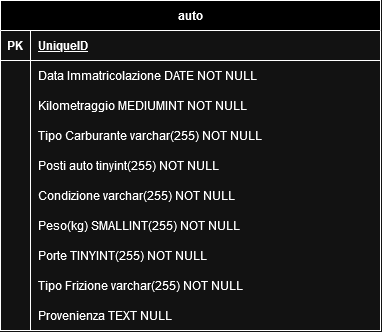

The diagram above was exported from draw.io. Its source (the exported page's mxGraphModel, read from the mxfile embedded in the PNG):
<mxGraphModel dx="435" dy="717" grid="1" gridSize="10" guides="1" tooltips="1" connect="1" arrows="1" fold="1" page="1" pageScale="1" pageWidth="850" pageHeight="1100" math="0" shadow="0" extFonts="Permanent Marker^https://fonts.googleapis.com/css?family=Permanent+Marker">
  <root>
    <mxCell id="0" />
    <mxCell id="1" parent="0" />
    <mxCell id="TiKqC4CDZKErtZ8Ucbur-1" value="auto" style="shape=table;startSize=30;container=1;collapsible=1;childLayout=tableLayout;fixedRows=1;rowLines=0;fontStyle=1;align=center;resizeLast=1;html=1;" vertex="1" parent="1">
      <mxGeometry x="202" y="130" width="380" height="330" as="geometry" />
    </mxCell>
    <mxCell id="TiKqC4CDZKErtZ8Ucbur-2" value="" style="shape=tableRow;horizontal=0;startSize=0;swimlaneHead=0;swimlaneBody=0;fillColor=none;collapsible=0;dropTarget=0;points=[[0,0.5],[1,0.5]];portConstraint=eastwest;top=0;left=0;right=0;bottom=1;" vertex="1" parent="TiKqC4CDZKErtZ8Ucbur-1">
      <mxGeometry y="30" width="380" height="30" as="geometry" />
    </mxCell>
    <mxCell id="TiKqC4CDZKErtZ8Ucbur-3" value="PK" style="shape=partialRectangle;connectable=0;fillColor=none;top=0;left=0;bottom=0;right=0;fontStyle=1;overflow=hidden;whiteSpace=wrap;html=1;" vertex="1" parent="TiKqC4CDZKErtZ8Ucbur-2">
      <mxGeometry width="30" height="30" as="geometry">
        <mxRectangle width="30" height="30" as="alternateBounds" />
      </mxGeometry>
    </mxCell>
    <mxCell id="TiKqC4CDZKErtZ8Ucbur-4" value="UniqueID" style="shape=partialRectangle;connectable=0;fillColor=none;top=0;left=0;bottom=0;right=0;align=left;spacingLeft=6;fontStyle=5;overflow=hidden;whiteSpace=wrap;html=1;" vertex="1" parent="TiKqC4CDZKErtZ8Ucbur-2">
      <mxGeometry x="30" width="350" height="30" as="geometry">
        <mxRectangle width="350" height="30" as="alternateBounds" />
      </mxGeometry>
    </mxCell>
    <mxCell id="TiKqC4CDZKErtZ8Ucbur-5" value="" style="shape=tableRow;horizontal=0;startSize=0;swimlaneHead=0;swimlaneBody=0;fillColor=none;collapsible=0;dropTarget=0;points=[[0,0.5],[1,0.5]];portConstraint=eastwest;top=0;left=0;right=0;bottom=0;" vertex="1" parent="TiKqC4CDZKErtZ8Ucbur-1">
      <mxGeometry y="60" width="380" height="30" as="geometry" />
    </mxCell>
    <mxCell id="TiKqC4CDZKErtZ8Ucbur-6" value="" style="shape=partialRectangle;connectable=0;fillColor=none;top=0;left=0;bottom=0;right=0;editable=1;overflow=hidden;whiteSpace=wrap;html=1;" vertex="1" parent="TiKqC4CDZKErtZ8Ucbur-5">
      <mxGeometry width="30" height="30" as="geometry">
        <mxRectangle width="30" height="30" as="alternateBounds" />
      </mxGeometry>
    </mxCell>
    <mxCell id="TiKqC4CDZKErtZ8Ucbur-7" value="Data Immatricolazione DATE NOT NULL" style="shape=partialRectangle;connectable=0;fillColor=none;top=0;left=0;bottom=0;right=0;align=left;spacingLeft=6;overflow=hidden;whiteSpace=wrap;html=1;" vertex="1" parent="TiKqC4CDZKErtZ8Ucbur-5">
      <mxGeometry x="30" width="350" height="30" as="geometry">
        <mxRectangle width="350" height="30" as="alternateBounds" />
      </mxGeometry>
    </mxCell>
    <mxCell id="TiKqC4CDZKErtZ8Ucbur-8" value="" style="shape=tableRow;horizontal=0;startSize=0;swimlaneHead=0;swimlaneBody=0;fillColor=none;collapsible=0;dropTarget=0;points=[[0,0.5],[1,0.5]];portConstraint=eastwest;top=0;left=0;right=0;bottom=0;" vertex="1" parent="TiKqC4CDZKErtZ8Ucbur-1">
      <mxGeometry y="90" width="380" height="30" as="geometry" />
    </mxCell>
    <mxCell id="TiKqC4CDZKErtZ8Ucbur-9" value="" style="shape=partialRectangle;connectable=0;fillColor=none;top=0;left=0;bottom=0;right=0;editable=1;overflow=hidden;whiteSpace=wrap;html=1;" vertex="1" parent="TiKqC4CDZKErtZ8Ucbur-8">
      <mxGeometry width="30" height="30" as="geometry">
        <mxRectangle width="30" height="30" as="alternateBounds" />
      </mxGeometry>
    </mxCell>
    <mxCell id="TiKqC4CDZKErtZ8Ucbur-10" value="&lt;div&gt;Kilometraggio MEDIUMINT NOT NULL&lt;br&gt;&lt;/div&gt;" style="shape=partialRectangle;connectable=0;fillColor=none;top=0;left=0;bottom=0;right=0;align=left;spacingLeft=6;overflow=hidden;whiteSpace=wrap;html=1;" vertex="1" parent="TiKqC4CDZKErtZ8Ucbur-8">
      <mxGeometry x="30" width="350" height="30" as="geometry">
        <mxRectangle width="350" height="30" as="alternateBounds" />
      </mxGeometry>
    </mxCell>
    <mxCell id="TiKqC4CDZKErtZ8Ucbur-11" value="" style="shape=tableRow;horizontal=0;startSize=0;swimlaneHead=0;swimlaneBody=0;fillColor=none;collapsible=0;dropTarget=0;points=[[0,0.5],[1,0.5]];portConstraint=eastwest;top=0;left=0;right=0;bottom=0;" vertex="1" parent="TiKqC4CDZKErtZ8Ucbur-1">
      <mxGeometry y="120" width="380" height="30" as="geometry" />
    </mxCell>
    <mxCell id="TiKqC4CDZKErtZ8Ucbur-12" value="" style="shape=partialRectangle;connectable=0;fillColor=none;top=0;left=0;bottom=0;right=0;editable=1;overflow=hidden;whiteSpace=wrap;html=1;" vertex="1" parent="TiKqC4CDZKErtZ8Ucbur-11">
      <mxGeometry width="30" height="30" as="geometry">
        <mxRectangle width="30" height="30" as="alternateBounds" />
      </mxGeometry>
    </mxCell>
    <mxCell id="TiKqC4CDZKErtZ8Ucbur-13" value="&lt;div&gt;Tipo Carburante varchar(255) NOT NULL&lt;br&gt;&lt;/div&gt;" style="shape=partialRectangle;connectable=0;fillColor=none;top=0;left=0;bottom=0;right=0;align=left;spacingLeft=6;overflow=hidden;whiteSpace=wrap;html=1;" vertex="1" parent="TiKqC4CDZKErtZ8Ucbur-11">
      <mxGeometry x="30" width="350" height="30" as="geometry">
        <mxRectangle width="350" height="30" as="alternateBounds" />
      </mxGeometry>
    </mxCell>
    <mxCell id="TiKqC4CDZKErtZ8Ucbur-17" value="" style="shape=tableRow;horizontal=0;startSize=0;swimlaneHead=0;swimlaneBody=0;fillColor=none;collapsible=0;dropTarget=0;points=[[0,0.5],[1,0.5]];portConstraint=eastwest;top=0;left=0;right=0;bottom=0;" vertex="1" parent="TiKqC4CDZKErtZ8Ucbur-1">
      <mxGeometry y="150" width="380" height="30" as="geometry" />
    </mxCell>
    <mxCell id="TiKqC4CDZKErtZ8Ucbur-18" value="" style="shape=partialRectangle;connectable=0;fillColor=none;top=0;left=0;bottom=0;right=0;editable=1;overflow=hidden;whiteSpace=wrap;html=1;" vertex="1" parent="TiKqC4CDZKErtZ8Ucbur-17">
      <mxGeometry width="30" height="30" as="geometry">
        <mxRectangle width="30" height="30" as="alternateBounds" />
      </mxGeometry>
    </mxCell>
    <mxCell id="TiKqC4CDZKErtZ8Ucbur-19" value="Posti auto tinyint(255) NOT NULL" style="shape=partialRectangle;connectable=0;fillColor=none;top=0;left=0;bottom=0;right=0;align=left;spacingLeft=6;overflow=hidden;whiteSpace=wrap;html=1;" vertex="1" parent="TiKqC4CDZKErtZ8Ucbur-17">
      <mxGeometry x="30" width="350" height="30" as="geometry">
        <mxRectangle width="350" height="30" as="alternateBounds" />
      </mxGeometry>
    </mxCell>
    <mxCell id="TiKqC4CDZKErtZ8Ucbur-20" value="" style="shape=tableRow;horizontal=0;startSize=0;swimlaneHead=0;swimlaneBody=0;fillColor=none;collapsible=0;dropTarget=0;points=[[0,0.5],[1,0.5]];portConstraint=eastwest;top=0;left=0;right=0;bottom=0;" vertex="1" parent="TiKqC4CDZKErtZ8Ucbur-1">
      <mxGeometry y="180" width="380" height="30" as="geometry" />
    </mxCell>
    <mxCell id="TiKqC4CDZKErtZ8Ucbur-21" value="" style="shape=partialRectangle;connectable=0;fillColor=none;top=0;left=0;bottom=0;right=0;editable=1;overflow=hidden;whiteSpace=wrap;html=1;" vertex="1" parent="TiKqC4CDZKErtZ8Ucbur-20">
      <mxGeometry width="30" height="30" as="geometry">
        <mxRectangle width="30" height="30" as="alternateBounds" />
      </mxGeometry>
    </mxCell>
    <mxCell id="TiKqC4CDZKErtZ8Ucbur-22" value="Condizione varchar(255) NOT NULL" style="shape=partialRectangle;connectable=0;fillColor=none;top=0;left=0;bottom=0;right=0;align=left;spacingLeft=6;overflow=hidden;whiteSpace=wrap;html=1;" vertex="1" parent="TiKqC4CDZKErtZ8Ucbur-20">
      <mxGeometry x="30" width="350" height="30" as="geometry">
        <mxRectangle width="350" height="30" as="alternateBounds" />
      </mxGeometry>
    </mxCell>
    <mxCell id="TiKqC4CDZKErtZ8Ucbur-23" value="" style="shape=tableRow;horizontal=0;startSize=0;swimlaneHead=0;swimlaneBody=0;fillColor=none;collapsible=0;dropTarget=0;points=[[0,0.5],[1,0.5]];portConstraint=eastwest;top=0;left=0;right=0;bottom=0;" vertex="1" parent="TiKqC4CDZKErtZ8Ucbur-1">
      <mxGeometry y="210" width="380" height="30" as="geometry" />
    </mxCell>
    <mxCell id="TiKqC4CDZKErtZ8Ucbur-24" value="" style="shape=partialRectangle;connectable=0;fillColor=none;top=0;left=0;bottom=0;right=0;editable=1;overflow=hidden;whiteSpace=wrap;html=1;" vertex="1" parent="TiKqC4CDZKErtZ8Ucbur-23">
      <mxGeometry width="30" height="30" as="geometry">
        <mxRectangle width="30" height="30" as="alternateBounds" />
      </mxGeometry>
    </mxCell>
    <mxCell id="TiKqC4CDZKErtZ8Ucbur-25" value="&lt;div&gt;Peso(kg) SMALLINT(255) NOT NULL&lt;br&gt;&lt;/div&gt;" style="shape=partialRectangle;connectable=0;fillColor=none;top=0;left=0;bottom=0;right=0;align=left;spacingLeft=6;overflow=hidden;whiteSpace=wrap;html=1;" vertex="1" parent="TiKqC4CDZKErtZ8Ucbur-23">
      <mxGeometry x="30" width="350" height="30" as="geometry">
        <mxRectangle width="350" height="30" as="alternateBounds" />
      </mxGeometry>
    </mxCell>
    <mxCell id="TiKqC4CDZKErtZ8Ucbur-26" value="" style="shape=tableRow;horizontal=0;startSize=0;swimlaneHead=0;swimlaneBody=0;fillColor=none;collapsible=0;dropTarget=0;points=[[0,0.5],[1,0.5]];portConstraint=eastwest;top=0;left=0;right=0;bottom=0;" vertex="1" parent="TiKqC4CDZKErtZ8Ucbur-1">
      <mxGeometry y="240" width="380" height="30" as="geometry" />
    </mxCell>
    <mxCell id="TiKqC4CDZKErtZ8Ucbur-27" value="" style="shape=partialRectangle;connectable=0;fillColor=none;top=0;left=0;bottom=0;right=0;editable=1;overflow=hidden;whiteSpace=wrap;html=1;" vertex="1" parent="TiKqC4CDZKErtZ8Ucbur-26">
      <mxGeometry width="30" height="30" as="geometry">
        <mxRectangle width="30" height="30" as="alternateBounds" />
      </mxGeometry>
    </mxCell>
    <mxCell id="TiKqC4CDZKErtZ8Ucbur-28" value="Porte TINYINT(255) NOT NULL" style="shape=partialRectangle;connectable=0;fillColor=none;top=0;left=0;bottom=0;right=0;align=left;spacingLeft=6;overflow=hidden;whiteSpace=wrap;html=1;" vertex="1" parent="TiKqC4CDZKErtZ8Ucbur-26">
      <mxGeometry x="30" width="350" height="30" as="geometry">
        <mxRectangle width="350" height="30" as="alternateBounds" />
      </mxGeometry>
    </mxCell>
    <mxCell id="TiKqC4CDZKErtZ8Ucbur-29" value="" style="shape=tableRow;horizontal=0;startSize=0;swimlaneHead=0;swimlaneBody=0;fillColor=none;collapsible=0;dropTarget=0;points=[[0,0.5],[1,0.5]];portConstraint=eastwest;top=0;left=0;right=0;bottom=0;" vertex="1" parent="TiKqC4CDZKErtZ8Ucbur-1">
      <mxGeometry y="270" width="380" height="30" as="geometry" />
    </mxCell>
    <mxCell id="TiKqC4CDZKErtZ8Ucbur-30" value="" style="shape=partialRectangle;connectable=0;fillColor=none;top=0;left=0;bottom=0;right=0;editable=1;overflow=hidden;whiteSpace=wrap;html=1;" vertex="1" parent="TiKqC4CDZKErtZ8Ucbur-29">
      <mxGeometry width="30" height="30" as="geometry">
        <mxRectangle width="30" height="30" as="alternateBounds" />
      </mxGeometry>
    </mxCell>
    <mxCell id="TiKqC4CDZKErtZ8Ucbur-31" value="Tipo Frizione varchar(255) NOT NULL" style="shape=partialRectangle;connectable=0;fillColor=none;top=0;left=0;bottom=0;right=0;align=left;spacingLeft=6;overflow=hidden;whiteSpace=wrap;html=1;" vertex="1" parent="TiKqC4CDZKErtZ8Ucbur-29">
      <mxGeometry x="30" width="350" height="30" as="geometry">
        <mxRectangle width="350" height="30" as="alternateBounds" />
      </mxGeometry>
    </mxCell>
    <mxCell id="TiKqC4CDZKErtZ8Ucbur-35" value="" style="shape=tableRow;horizontal=0;startSize=0;swimlaneHead=0;swimlaneBody=0;fillColor=none;collapsible=0;dropTarget=0;points=[[0,0.5],[1,0.5]];portConstraint=eastwest;top=0;left=0;right=0;bottom=0;" vertex="1" parent="TiKqC4CDZKErtZ8Ucbur-1">
      <mxGeometry y="300" width="380" height="30" as="geometry" />
    </mxCell>
    <mxCell id="TiKqC4CDZKErtZ8Ucbur-36" value="" style="shape=partialRectangle;connectable=0;fillColor=none;top=0;left=0;bottom=0;right=0;editable=1;overflow=hidden;whiteSpace=wrap;html=1;" vertex="1" parent="TiKqC4CDZKErtZ8Ucbur-35">
      <mxGeometry width="30" height="30" as="geometry">
        <mxRectangle width="30" height="30" as="alternateBounds" />
      </mxGeometry>
    </mxCell>
    <mxCell id="TiKqC4CDZKErtZ8Ucbur-37" value="Provenienza TEXT NULL" style="shape=partialRectangle;connectable=0;fillColor=none;top=0;left=0;bottom=0;right=0;align=left;spacingLeft=6;overflow=hidden;whiteSpace=wrap;html=1;" vertex="1" parent="TiKqC4CDZKErtZ8Ucbur-35">
      <mxGeometry x="30" width="350" height="30" as="geometry">
        <mxRectangle width="350" height="30" as="alternateBounds" />
      </mxGeometry>
    </mxCell>
  </root>
</mxGraphModel>